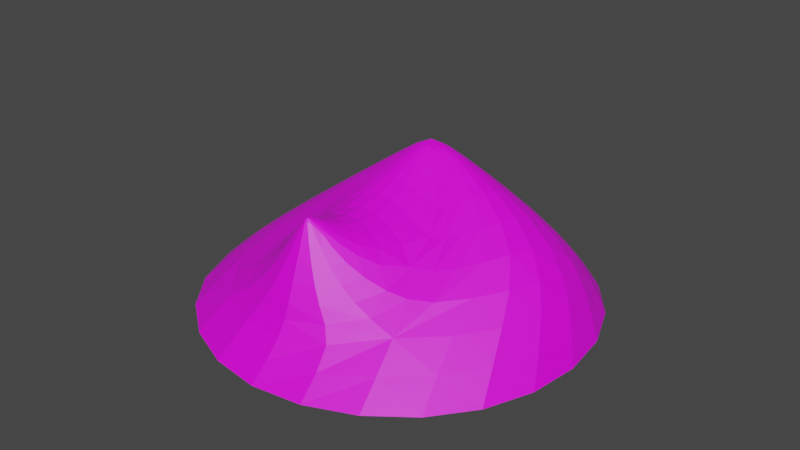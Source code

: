 # Source: hex-hill.blend  (saved by Blender 2.91.10; exported with 4.5.12 LTS)
import bpy
from mathutils import Matrix  # noqa: F401  (used for matrix-valued properties, if any)

bpy.ops.wm.read_factory_settings(use_empty=True)
scene = bpy.context.scene
scene.name = 'Scene'

# ---- collections
col_collection = bpy.data.collections.new('Collection'); scene.collection.children.link(col_collection)

# ---- images (referenced by path relative to the original .blend; pixels are not part of the script)
import os
ASSET_DIR = os.environ.get("B2B_ASSET_DIR", "")  # directory of the original .blend (textures are referenced by path, not embedded)
HERE = os.path.dirname(os.path.abspath(__file__))  # packed textures are extracted next to this script under _unpacked/

def load_image(name, relpath, width, height, colorspace="sRGB"):
    """Load a texture the original file referenced (path relative to the .blend, or extracted next to this script)."""
    p = next((c for c in (os.path.join(HERE, relpath), os.path.join(ASSET_DIR, relpath)) if relpath and os.path.exists(c)), "")
    if p:
        img = bpy.data.images.load(p, check_existing=True)
        img.name = name
    else:  # same state as the original file: an image datablock whose file is absent (Cycles renders it pink)
        img = bpy.data.images.new(name, width, height)
        img.source = "FILE"
        img.filepath = "//" + (relpath or name)
    img.colorspace_settings.name = colorspace
    return img
img_imphenziapalette01_png = load_image('ImphenziaPalette01.png', 'ImphenziaPalette01.png', 1024, 1024, 'sRGB')

# ---- materials (node trees are filled in below, after node groups)
mat_material = bpy.data.materials.new('Material')
mat_material.use_transparent_shadow = False

# ---- material node trees
mat_material.use_nodes = True; mat_material.node_tree.nodes.clear()
_N = mat_material.node_tree.nodes; _L = mat_material.node_tree.links
n0 = _N.new('ShaderNodeBsdfPrincipled'); n0.name = 'Principled BSDF'; n0.location = (10, 300)
n0.distribution = 'GGX'
n0.subsurface_method = 'BURLEY'
n0.inputs[3].default_value = 1.45
n0.inputs[27].default_value = (0.0, 0.0, 0.0, 1.0)
n0.inputs[28].default_value = 1.0
n1 = _N.new('ShaderNodeOutputMaterial'); n1.name = 'Material Output'; n1.location = (300, 300)
n2 = _N.new('ShaderNodeTexImage'); n2.name = 'Image Texture'; n2.location = (-362, 242)
n2.image = img_imphenziapalette01_png
_L.new(n0.outputs[0], n1.inputs[0])
_L.new(n2.outputs[0], n0.inputs[0])
n1.is_active_output = True

# ---- world
world_world = bpy.data.worlds.new('World'); scene.world = world_world
world_world.use_nodes = True; world_world.node_tree.nodes.clear()
_N = world_world.node_tree.nodes; _L = world_world.node_tree.links
n0 = _N.new('ShaderNodeOutputWorld'); n0.name = 'World Output'; n0.location = (300, 300)
n1 = _N.new('ShaderNodeBackground'); n1.name = 'Background'; n1.location = (10, 300)
n1.inputs[0].default_value = (0.05088, 0.05088, 0.05088, 1.0)
_L.new(n1.outputs[0], n0.inputs[0])
n0.is_active_output = True
world_world.color = (0.05088, 0.05088, 0.05088)
world_world.use_sun_shadow = False
world_world.sun_shadow_jitter_overblur = 0.0

# ---- meshes
me_circle = bpy.data.meshes.new('Circle')
me_circle.from_pydata([(0.0, -5.96e-08, -1.0), (-0.866, -2.98e-08, -0.5), (-0.866, 0.0, 0.5), (8.742e-08, 2.98e-08, 1.0), (0.866, 0.0, 0.5), (0.866, -2.98e-08, -0.5), (0.6818, 0.309, -0.3936), (0.6818, 0.4691, -0.04635), (7.666e-08, 0.2372, 0.7872), (-0.6818, 0.1422, 0.3936), (-0.6818, 0.1975, -0.3936), (7.835e-09, 0.07682, -0.7872), (-0.3575, 0.2372, 0.4615), (0.4558, 0.2372, 0.3137), (-0.03158, 0.5079, 0.1724), (-0.035, 0.5394, 0.4863), (-0.035, 0.5394, 0.4863), (-0.035, 0.5394, 0.4863), (-0.035, 0.5394, 0.4863), (-0.01316, 0.6429, -0.219), (-0.01316, 0.6429, -0.219), (-0.01316, 0.6429, -0.219), (-0.01316, 0.6429, -0.219), (-0.01316, 0.6429, -0.219), (-0.01316, 0.6429, -0.219), (-0.01316, 0.6429, -0.219), (-0.01316, 0.6429, -0.219)], [], [(2, 9, 10, 1), (1, 10, 11, 0), (3, 8, 12, 9, 2), (4, 7, 13, 8, 3), (5, 6, 7, 4), (11, 10, 24, 23), (0, 11, 6, 5), (1, 0, 5, 4, 3, 2), (14, 12, 17, 18), (12, 8, 16, 17), (15, 18, 16), (16, 18, 17), (8, 13, 15, 16), (13, 14, 18, 15), (24, 22, 21, 26, 25, 20, 19, 23), (6, 11, 23, 19), (12, 14, 26, 21), (9, 12, 21, 22), (13, 7, 20, 25), (10, 9, 22, 24), (14, 13, 25, 26), (7, 6, 19, 20)])
_k = {(0, 1): 1.0, (1, 2): 1.0, (2, 3): 1.0, (3, 4): 1.0, (4, 5): 1.0, (0, 5): 1.0}
me_circle.attributes.new('crease_edge', 'FLOAT', 'EDGE').data.foreach_set('value', [_k.get((min(e.vertices), max(e.vertices)), 0.0) for e in me_circle.edges])
_uv = me_circle.uv_layers.new(name='UVMap')
_uv.uv.foreach_set('vector', [0.8145, 0.8022, 0.8145, 0.8022, 0.8145, 0.8022, 0.8145, 0.8022, 0.8145, 0.8022, 0.8145, 0.8022, 0.8145, 0.8022, 0.8145, 0.8022, 0.8145, 0.8022, 0.8145, 0.8022, 0.8145, 0.8022, 0.8145, 0.8022, 0.8145, 0.8022, 0.8145, 0.8022, 0.8145, 0.8022, 0.8145, 0.8022, 0.8145, 0.8022, 0.8145, 0.8022, 0.8145, 0.8022, 0.8145, 0.8022, 0.8145, 0.8022, 0.8145, 0.8022, 0.8145, 0.8022, 0.8145, 0.8022, 0.8145, 0.8022, 0.8145, 0.8022, 0.8145, 0.8022, 0.8145, 0.8022, 0.8145, 0.8022, 0.8145, 0.8022, 0.8145, 0.8022, 0.8145, 0.8022, 0.8145, 0.8022, 0.8145, 0.8022, 0.8145, 0.8022, 0.8145, 0.8022, 0.8145, 0.8022, 0.8145, 0.8022, 0.8145, 0.8022, 0.8145, 0.8022, 0.8145, 0.8022, 0.8145, 0.8022, 0.8145, 0.8022, 0.8145, 0.8022, 0.8145, 0.8022, 0.8145, 0.8022, 0.8145, 0.8022, 0.8145, 0.8022, 0.8145, 0.8022, 0.8145, 0.8022, 0.8145, 0.8022, 0.8145, 0.8022, 0.8145, 0.8022, 0.8145, 0.8022, 0.8145, 0.8022, 0.8145, 0.8022, 0.8145, 0.8022, 0.8145, 0.8022, 0.8145, 0.8022, 0.8145, 0.8022, 0.8145, 0.8022, 0.8145, 0.8022, 0.8145, 0.8022, 0.8145, 0.8022, 0.8145, 0.8022, 0.8145, 0.8022, 0.8145, 0.8022, 0.8145, 0.8022, 0.8145, 0.8022, 0.8145, 0.8022, 0.8145, 0.8022, 0.8145, 0.8022, 0.8145, 0.8022, 0.8145, 0.8022, 0.8145, 0.8022, 0.8145, 0.8022, 0.8145, 0.8022, 0.8145, 0.8022, 0.8145, 0.8022, 0.8145, 0.8022, 0.8145, 0.8022, 0.8145, 0.8022, 0.8145, 0.8022, 0.8145, 0.8022, 0.8145, 0.8022, 0.8145, 0.8022, 0.8145, 0.8022, 0.8145, 0.8022, 0.8145, 0.8022, 0.8145, 0.8022, 0.8145, 0.8022, 0.8145, 0.8022, 0.8145, 0.8022, 0.8145, 0.8022])
me_circle.materials.append(mat_material)
me_circle.use_remesh_fix_poles = True
me_circle.use_remesh_preserve_attributes = False
me_circle.use_mirror_vertex_groups = False
me_circle.update()

# ---- objects
ob_circle = bpy.data.objects.new('Circle', me_circle)

# ---- transforms, parenting, visibility, modifiers, constraints
ob_circle.location = (0.0, 0.0, 0.0)
ob_circle.rotation_euler = (1.571, 0.0, 0.0)
ob_circle.lineart.crease_threshold = 0.0
_m = ob_circle.modifiers.new('Subdivision', 'SUBSURF')
_m.uv_smooth = 'PRESERVE_CORNERS'

# ---- collection membership
col_collection.objects.link(ob_circle)

# ---- scene / render settings (as saved in the file)
scene.frame_start = 1; scene.frame_end = 250; scene.frame_set(1)
scene.render.engine = 'BLENDER_EEVEE_NEXT'
scene.cycles.use_denoising = False
scene.cycles.samples = 128
scene.cycles.sampling_pattern = 'TABULATED_SOBOL'
scene.cycles.use_adaptive_sampling = False
scene.cycles.use_light_tree = False
scene.view_settings.view_transform = 'Filmic'
bpy.context.view_layer.update()

# ---- added for rendering (the .blend has no active camera and no usable light): camera, sun
cam_auto = bpy.data.cameras.new('AutoCamera')
cam_auto.lens = 50.0
cam_auto.sensor_width = 36.0
cam_auto.clip_end = 1000.0
ob_auto_camera = bpy.data.objects.new('AutoCamera', cam_auto)
scene.collection.objects.link(ob_auto_camera)
ob_auto_camera.location = (2.51915, -3.02298, 2.33677)
ob_auto_camera.rotation_euler = (1.09748, -7.21219e-08, 0.694738)
scene.camera = ob_auto_camera
light_auto_sun = bpy.data.lights.new('AutoSun', 'SUN')
light_auto_sun.energy = 3.0
light_auto_sun.angle = 0.0523599
ob_auto_sun = bpy.data.objects.new('AutoSun', light_auto_sun)
scene.collection.objects.link(ob_auto_sun)
ob_auto_sun.rotation_euler = (0.872665, 0.174533, 0.523599)
bpy.context.view_layer.update()
